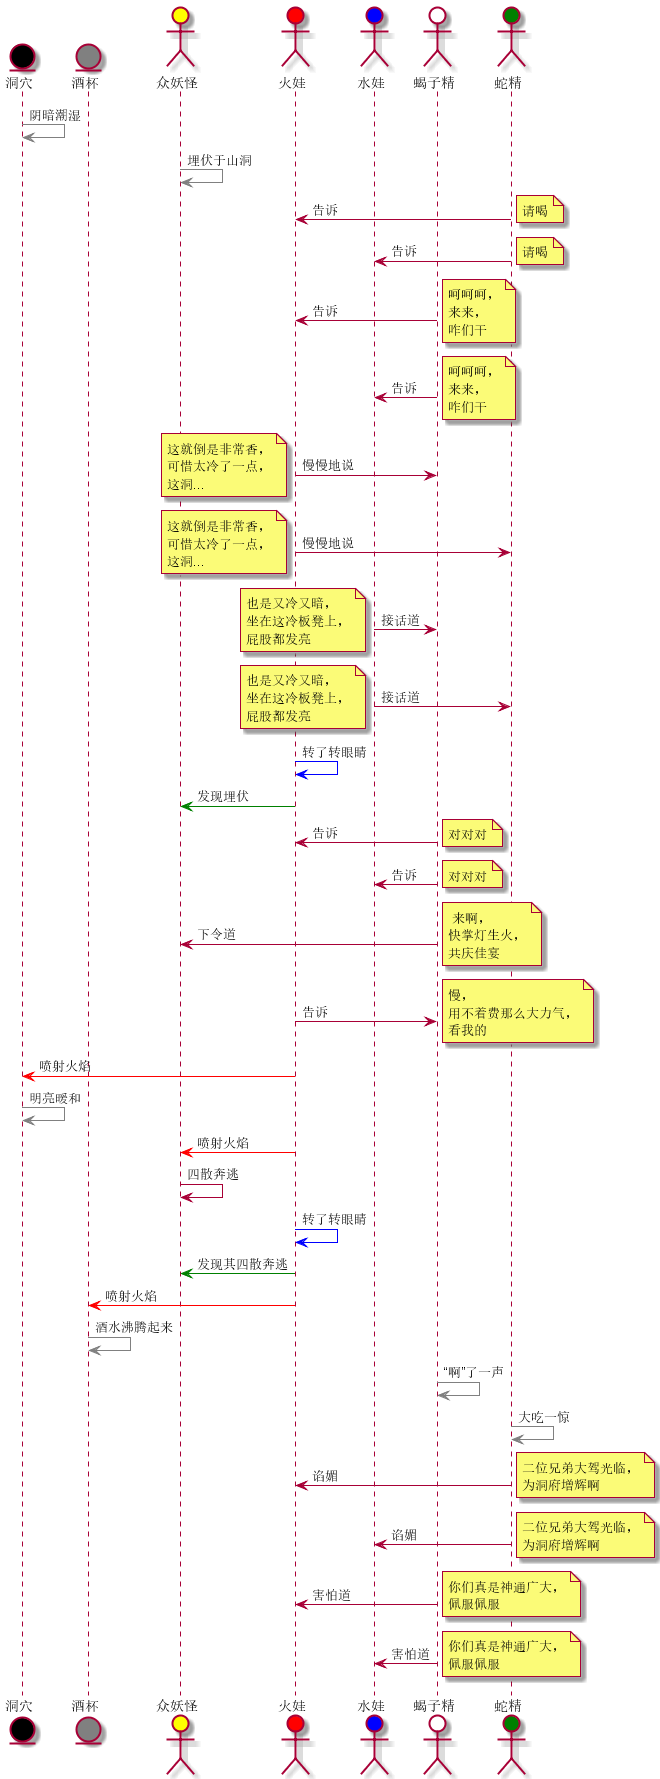

The diagram above was rendered by PlantUML. Its source (embedded in the PNG):
@startuml
entity	洞穴	as Cave #black
entity	酒杯	as Cup #gray
actor	众妖怪	as CommonMonster #yellow
actor	火娃	as HuoWa #red
actor	水娃	as ShuiWa #blue
actor	蝎子精	as ScorpionEssence #white
actor	蛇精	as SnakeEssence #green

Cave -[#gray]> Cave : 阴暗潮湿

CommonMonster -[#gray]> CommonMonster : 埋伏于山洞

SnakeEssence -> HuoWa : 告诉
note right
	请喝
end note
SnakeEssence -> ShuiWa : 告诉
note right
	请喝
end note

ScorpionEssence -> HuoWa : 告诉
note right
	呵呵呵，
	来来，
	咋们干
end note
ScorpionEssence ->ShuiWa : 告诉
note right
	呵呵呵，
	来来，
	咋们干
end note

HuoWa ->ScorpionEssence : 慢慢地说
note left
	这就倒是非常香，
	可惜太冷了一点，
	这洞...
end note
HuoWa -> SnakeEssence : 慢慢地说
note left
	这就倒是非常香，
	可惜太冷了一点，
	这洞...
end note

ShuiWa -> ScorpionEssence : 接话道
note left
	也是又冷又暗，
	坐在这冷板凳上，
	屁股都发亮
end note
ShuiWa -> SnakeEssence : 接话道
note left
	也是又冷又暗，
	坐在这冷板凳上，
	屁股都发亮
end note

HuoWa -[#blue]> HuoWa : 转了转眼睛

HuoWa -[#green]> CommonMonster : 发现埋伏

ScorpionEssence -> HuoWa : 告诉
note right
	对对对
end note
ScorpionEssence -> ShuiWa : 告诉
note right
	对对对
end note

ScorpionEssence -> CommonMonster : 下令道
note right
	 来啊，
	快掌灯生火，
	共庆佳宴
end note

HuoWa -> ScorpionEssence : 告诉
note right
	慢，
	用不着费那么大力气，
	看我的
end note

HuoWa -[#red]> Cave : 喷射火焰

Cave -[#gray]> Cave : 明亮暖和

HuoWa -[#red]> CommonMonster : 喷射火焰

CommonMonster -> CommonMonster : 四散奔逃

HuoWa -[#blue]> HuoWa : 转了转眼睛

HuoWa -[#green]> CommonMonster : 发现其四散奔逃

HuoWa -[#red]> Cup : 喷射火焰

Cup -[#gray]> Cup : 酒水沸腾起来

ScorpionEssence -[#gray]> ScorpionEssence : “啊”了一声

SnakeEssence -[#gray]> SnakeEssence : 大吃一惊

SnakeEssence -> HuoWa : 谄媚
note right
	二位兄弟大驾光临，
	为洞府增辉啊
end note
SnakeEssence -> ShuiWa : 谄媚
note right
	二位兄弟大驾光临，
	为洞府增辉啊
end note

ScorpionEssence -> HuoWa : 害怕道
note right
	你们真是神通广大，
	佩服佩服
end note
ScorpionEssence -> ShuiWa : 害怕道
note right
	你们真是神通广大，
	佩服佩服
end note

@enduml